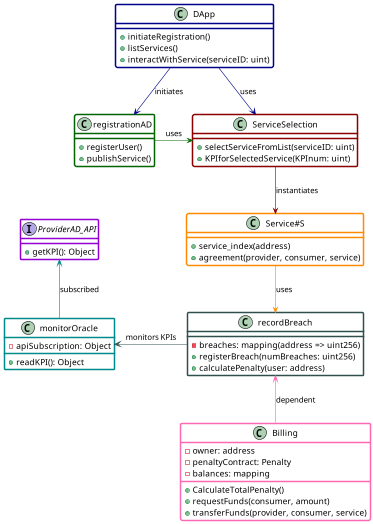

The diagram above was rendered by PlantUML. Its source (embedded in the PNG):
@startuml

hide stereotype

!define RECTANGLE class

<style>
RECTANGLE {
  BackgroundColor White
  FontColor Black
  BorderThickness 2
  LineThickness 2.5

}
LineThickness .5
LineStyle 1
</style>

skinparam classBorderColor<<DApp>> DarkBlue
skinparam classBorderColor<<registrationAD>> DarkGreen
skinparam classBorderColor<<ServiceSelection>> DarkRed
skinparam classBorderColor<<ServiceS>> DarkOrange
skinparam classBorderColor<<recordBreach>>  DarkSlateGray
skinparam classBorderColor<<monitorOracle>> DarkCyan
skinparam classBorderColor<<ProviderAD_API>> DarkViolet
skinparam classBorderColor<<Billing>> HotPink

class DApp <<DApp>> {
  +initiateRegistration()
  +listServices()
  +interactWithService(serviceID: uint)
}

class registrationAD <<registrationAD>> {
  +registerUser()
  +publishService()
}

class ServiceSelection <<ServiceSelection>> {
  +selectServiceFromList(serviceID: uint)
  +KPIforSelectedService(KPInum: uint)
}

class "Service#S" as ServiceS <<ServiceS>> {
  +service_index(address)
  +agreement(provider, consumer, service)
}

class recordBreach <<recordBreach>> {
  -breaches: mapping(address => uint256)
  +registerBreach(numBreaches: uint256)
  +calculatePenalty(user: address)
}
class monitorOracle <<monitorOracle>> {
  -apiSubscription: Object
  +readKPI(): Object
}

interface "ProviderAD_API" <<ProviderAD_API>> <<subscribed>> {
  +getKPI(): Object
}

class Billing <<Billing>> {
  -owner: address
  -penaltyContract: Penalty
  -balances: mapping
  +CalculateTotalPenalty()
  +requestFunds(consumer, amount)
  +transferFunds(provider, consumer, service)
}

'DApp and its dependencies
DApp -down[#DarkBlue]-> registrationAD : initiates
DApp -down[#DarkBlue]-> ServiceSelection : uses

'registrationAD and its dependencies
registrationAD -right[#DarkGreen]-> ServiceSelection : uses

'ServiceSelection and its dependencies
ServiceSelection -down[#DarkRed]-> ServiceS : instantiates

'"Service#S" and its dependencies
ServiceS -down[#DarkOrange]-> recordBreach : uses

'recordBreach and its dependencies
recordBreach -left[#DarkSlateGray]-> monitorOracle : monitors KPIs

'monitorOracle and its dependencies
monitorOracle -up[#DarkCyan]-> ProviderAD_API : subscribed

'Billing and its dependencies
Billing -up[#HotPink]-> recordBreach : dependent

@enduml